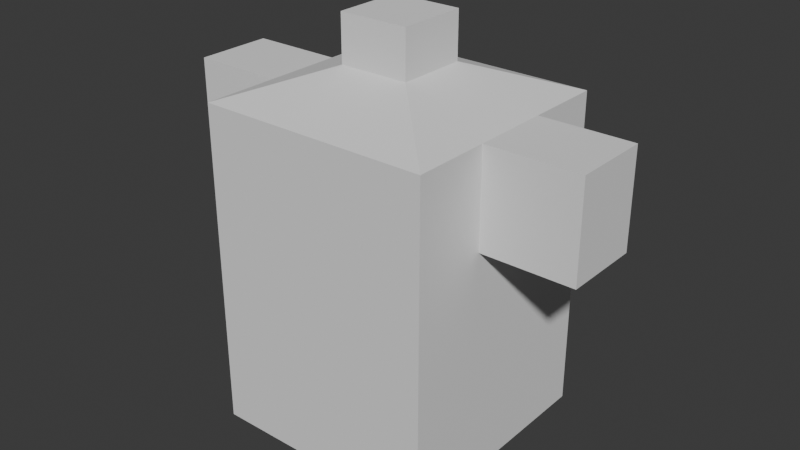 # Source: torso.blend  (saved by Blender 5.1.30; exported with 4.5.12 LTS)
import bpy
from mathutils import Matrix  # noqa: F401  (used for matrix-valued properties, if any)

bpy.ops.wm.read_factory_settings(use_empty=True)
scene = bpy.context.scene
scene.name = 'Scene'

# ---- collections
col_collection = bpy.data.collections.new('Collection'); scene.collection.children.link(col_collection)

# ---- world
world_world = bpy.data.worlds.new('World'); scene.world = world_world
world_world.use_nodes = True; world_world.node_tree.nodes.clear()
_N = world_world.node_tree.nodes; _L = world_world.node_tree.links
n0 = _N.new('ShaderNodeOutputWorld'); n0.name = 'World Output'; n0.location = (200, 100)
n1 = _N.new('ShaderNodeBackground'); n1.name = 'Background'; n1.location = (-200, 100)
n1.inputs[0].default_value = (0.05088, 0.05088, 0.05088, 1.0)
_L.new(n1.outputs[0], n0.inputs[0])
n0.is_active_output = True
world_world.color = (0.05088, 0.05088, 0.05088)
world_world.sun_shadow_jitter_overblur = 0.0

# ---- meshes
me_cube = bpy.data.meshes.new('Cube')
me_cube.from_pydata([(0.1875, -0.1875, -0.239), (0.1875, -0.1875, 0.2873), (-0.1875, -0.1875, -0.239), (-0.1875, -0.1875, 0.2873), (0.1875, 0.1875, -0.239), (0.1875, 0.1875, 0.2873), (-0.1875, 0.1875, -0.239), (-0.1875, 0.1875, 0.2873), (0.05625, -0.05625, 0.336), (-0.05625, -0.05625, 0.336), (-0.05625, 0.05625, 0.336), (0.05625, 0.05625, 0.336), (0.05625, -0.05625, 0.411), (-0.05625, -0.05625, 0.411), (-0.05625, 0.05625, 0.411), (0.05625, 0.05625, 0.411), (0.1875, -0.1875, -0.02583), (-0.1875, -0.1875, -0.02583), (-0.1875, 0.1875, -0.02583), (0.1875, 0.1875, -0.02583), (0.1875, -0.1875, 0.1307), (-0.1875, -0.1875, 0.1307), (-0.1875, 0.1875, 0.1307), (0.1875, 0.1875, 0.1307), (-0.1875, 0.0625, -0.239), (-0.1875, -0.0625, -0.239), (-0.1875, -0.0625, 0.2873), (-0.1875, 0.0625, 0.2873), (0.1875, -0.0625, -0.239), (0.1875, 0.0625, -0.239), (0.1875, 0.0625, 0.2873), (0.1875, -0.0625, 0.2873), (-0.05625, -0.01875, 0.336), (-0.05625, 0.01875, 0.336), (0.05625, 0.01875, 0.336), (0.05625, -0.01875, 0.336), (-0.05625, -0.01875, 0.411), (-0.05625, 0.01875, 0.411), (0.05625, 0.01875, 0.411), (0.05625, -0.01875, 0.411), (0.1875, 0.0625, -0.02583), (0.1875, -0.0625, -0.02583), (-0.1875, -0.0625, -0.02583), (-0.1875, 0.0625, -0.02583), (0.1875, 0.0625, 0.1307), (0.1875, -0.0625, 0.1307), (-0.1875, -0.0625, 0.1307), (-0.1875, 0.0625, 0.1307), (0.3375, 0.0625, 0.2873), (0.3375, -0.0625, 0.2873), (0.3375, 0.0625, 0.1307), (0.3375, -0.0625, 0.1307), (-0.3375, -0.0625, 0.2873), (-0.3375, 0.0625, 0.2873), (-0.3375, -0.0625, 0.1307), (-0.3375, 0.0625, 0.1307)], [], [(20, 1, 3, 21), (47, 27, 7, 22), (22, 7, 5, 23), (45, 31, 1, 20), (24, 6, 4, 29), (5, 7, 10, 11), (34, 11, 15, 38), (3, 1, 8, 9), (30, 5, 11, 34), (26, 3, 9, 32), (36, 13, 12, 39), (32, 9, 13, 36), (11, 10, 14, 15), (9, 8, 12, 13), (28, 41, 16, 0), (6, 18, 19, 4), (24, 43, 18, 6), (0, 16, 17, 2), (41, 45, 20, 16), (18, 22, 23, 19), (43, 47, 22, 18), (16, 20, 21, 17), (17, 21, 46, 42), (42, 46, 47, 43), (19, 23, 44, 40), (40, 44, 45, 41), (2, 17, 42, 25), (25, 42, 43, 24), (4, 19, 40, 29), (29, 40, 41, 28), (10, 33, 37, 14), (33, 32, 36, 37), (14, 37, 38, 15), (37, 36, 39, 38), (7, 27, 33, 10), (27, 26, 32, 33), (1, 31, 35, 8), (31, 30, 34, 35), (8, 35, 39, 12), (35, 34, 38, 39), (2, 25, 28, 0), (25, 24, 29, 28), (23, 5, 30, 44), (31, 45, 51, 49), (21, 3, 26, 46), (26, 27, 53, 52), (50, 48, 49, 51), (45, 44, 50, 51), (44, 30, 48, 50), (30, 31, 49, 48), (54, 52, 53, 55), (27, 47, 55, 53), (47, 46, 54, 55), (46, 26, 52, 54)])
_uv = me_cube.uv_layers.new(name='UVMap')
_uv.uv.foreach_set('vector', [0.7778, 0.4549, 0.7778, 0.6869, 0.2222, 0.6869, 0.2222, 0.4549, 0.5926, 0.4549, 0.5926, 0.6869, 0.7778, 0.6869, 0.7778, 0.4549, 0.2222, 0.4549, 0.2222, 0.6869, 0.7778, 0.6869, 0.7778, 0.4549, 0.4074, 0.4549, 0.4074, 0.6869, 0.2222, 0.6869, 0.2222, 0.4549, 0.2222, 0.5926, 0.2222, 0.7778, 0.7778, 0.7778, 0.7778, 0.5926, 0.7778, 0.7778, 0.2222, 0.7778, 0.4167, 0.5833, 0.5833, 0.5833, 0.5278, 0.7591, 0.5833, 0.7591, 0.5833, 0.8702, 0.5278, 0.8702, 0.2222, 0.2222, 0.7778, 0.2222, 0.5833, 0.4167, 0.4167, 0.4167, 0.7778, 0.5926, 0.7778, 0.7778, 0.5833, 0.5833, 0.5833, 0.5278, 0.2222, 0.4074, 0.2222, 0.2222, 0.4167, 0.4167, 0.4167, 0.4722, 0.4167, 0.4722, 0.4167, 0.4167, 0.5833, 0.4167, 0.5833, 0.4722, 0.4722, 0.7591, 0.4167, 0.7591, 0.4167, 0.8702, 0.4722, 0.8702, 0.5833, 0.7591, 0.4167, 0.7591, 0.4167, 0.8702, 0.5833, 0.8702, 0.4167, 0.7591, 0.5833, 0.7591, 0.5833, 0.8702, 0.4167, 0.8702, 0.4074, -0.09276, 0.4074, 0.223, 0.2222, 0.223, 0.2222, -0.09276, 0.2222, -0.09276, 0.2222, 0.223, 0.7778, 0.223, 0.7778, -0.09276, 0.5926, -0.09276, 0.5926, 0.223, 0.7778, 0.223, 0.7778, -0.09276, 0.7778, -0.09276, 0.7778, 0.223, 0.2222, 0.223, 0.2222, -0.09276, 0.4074, 0.223, 0.4074, 0.4549, 0.2222, 0.4549, 0.2222, 0.223, 0.2222, 0.223, 0.2222, 0.4549, 0.7778, 0.4549, 0.7778, 0.223, 0.5926, 0.223, 0.5926, 0.4549, 0.7778, 0.4549, 0.7778, 0.223, 0.7778, 0.223, 0.7778, 0.4549, 0.2222, 0.4549, 0.2222, 0.223, 0.2222, 0.223, 0.2222, 0.4549, 0.4074, 0.4549, 0.4074, 0.223, 0.4074, 0.223, 0.4074, 0.4549, 0.5926, 0.4549, 0.5926, 0.223, 0.7778, 0.223, 0.7778, 0.4549, 0.5926, 0.4549, 0.5926, 0.223, 0.5926, 0.223, 0.5926, 0.4549, 0.4074, 0.4549, 0.4074, 0.223, 0.2222, -0.09276, 0.2222, 0.223, 0.4074, 0.223, 0.4074, -0.09276, 0.4074, -0.09276, 0.4074, 0.223, 0.5926, 0.223, 0.5926, -0.09276, 0.7778, -0.09276, 0.7778, 0.223, 0.5926, 0.223, 0.5926, -0.09276, 0.5926, -0.09276, 0.5926, 0.223, 0.4074, 0.223, 0.4074, -0.09276, 0.5833, 0.7591, 0.5278, 0.7591, 0.5278, 0.8702, 0.5833, 0.8702, 0.5278, 0.7591, 0.4722, 0.7591, 0.4722, 0.8702, 0.5278, 0.8702, 0.4167, 0.5833, 0.4167, 0.5278, 0.5833, 0.5278, 0.5833, 0.5833, 0.4167, 0.5278, 0.4167, 0.4722, 0.5833, 0.4722, 0.5833, 0.5278, 0.2222, 0.7778, 0.2222, 0.5926, 0.4167, 0.5278, 0.4167, 0.5833, 0.2222, 0.5926, 0.2222, 0.4074, 0.4167, 0.4722, 0.4167, 0.5278, 0.7778, 0.2222, 0.7778, 0.4074, 0.5833, 0.4722, 0.5833, 0.4167, 0.7778, 0.4074, 0.7778, 0.5926, 0.5833, 0.5278, 0.5833, 0.4722, 0.4167, 0.7591, 0.4722, 0.7591, 0.4722, 0.8702, 0.4167, 0.8702, 0.4722, 0.7591, 0.5278, 0.7591, 0.5278, 0.8702, 0.4722, 0.8702, 0.2222, 0.2222, 0.2222, 0.4074, 0.7778, 0.4074, 0.7778, 0.2222, 0.2222, 0.4074, 0.2222, 0.5926, 0.7778, 0.5926, 0.7778, 0.4074, 0.7778, 0.4549, 0.7778, 0.6869, 0.5926, 0.6869, 0.5926, 0.4549, 0.7778, 0.6869, 0.7778, 0.4549, 1.0, 0.4549, 1.0, 0.6869, 0.2222, 0.4549, 0.2222, 0.6869, 0.4074, 0.6869, 0.4074, 0.4549, 0.2222, 0.4074, 0.2222, 0.5926, 0.0, 0.5926, 0.0, 0.4074, 0.5926, 0.4549, 0.5926, 0.6869, 0.4074, 0.6869, 0.4074, 0.4549, 0.7778, 0.4074, 0.7778, 0.5926, 1.0, 0.5926, 1.0, 0.4074, 0.7778, 0.4549, 0.7778, 0.6869, 1.0, 0.6869, 1.0, 0.4549, 0.7778, 0.5926, 0.7778, 0.4074, 1.0, 0.4074, 1.0, 0.5926, 0.4074, 0.4549, 0.4074, 0.6869, 0.5926, 0.6869, 0.5926, 0.4549, 0.2222, 0.6869, 0.2222, 0.4549, 0.0, 0.4549, 0.0, 0.6869, 0.2222, 0.5926, 0.2222, 0.4074, 0.0, 0.4074, 0.0, 0.5926, 0.2222, 0.4549, 0.2222, 0.6869, 0.0, 0.6869, 0.0, 0.4549])
me_cube.update()

# ---- objects
ob_cube = bpy.data.objects.new('Cube', me_cube)

# ---- transforms, parenting, visibility, modifiers, constraints
ob_cube.location = (0.0, 0.0, 0.0)

# ---- collection membership
col_collection.objects.link(ob_cube)

# ---- scene / render settings (as saved in the file)
scene.frame_start = 1; scene.frame_end = 250; scene.frame_set(1)
scene.render.engine = 'BLENDER_EEVEE_NEXT'
scene.render.bake_bias = 0.0
scene.render.bake_samples = 0
scene.cycles.sampling_pattern = 'TABULATED_SOBOL'
scene.eevee.use_volume_custom_range = False
bpy.context.view_layer.update()

# ---- added for rendering (the .blend has no active camera and no usable light): camera, sun
cam_auto = bpy.data.cameras.new('AutoCamera')
cam_auto.lens = 50.0
cam_auto.sensor_width = 36.0
cam_auto.clip_end = 1000.0
ob_auto_camera = bpy.data.objects.new('AutoCamera', cam_auto)
scene.collection.objects.link(ob_auto_camera)
ob_auto_camera.location = (0.933858, -1.12063, 0.833136)
ob_auto_camera.rotation_euler = (1.09748, -7.21219e-08, 0.694738)
scene.camera = ob_auto_camera
light_auto_sun = bpy.data.lights.new('AutoSun', 'SUN')
light_auto_sun.energy = 3.0
light_auto_sun.angle = 0.0523599
ob_auto_sun = bpy.data.objects.new('AutoSun', light_auto_sun)
scene.collection.objects.link(ob_auto_sun)
ob_auto_sun.rotation_euler = (0.872665, 0.174533, 0.523599)
bpy.context.view_layer.update()
